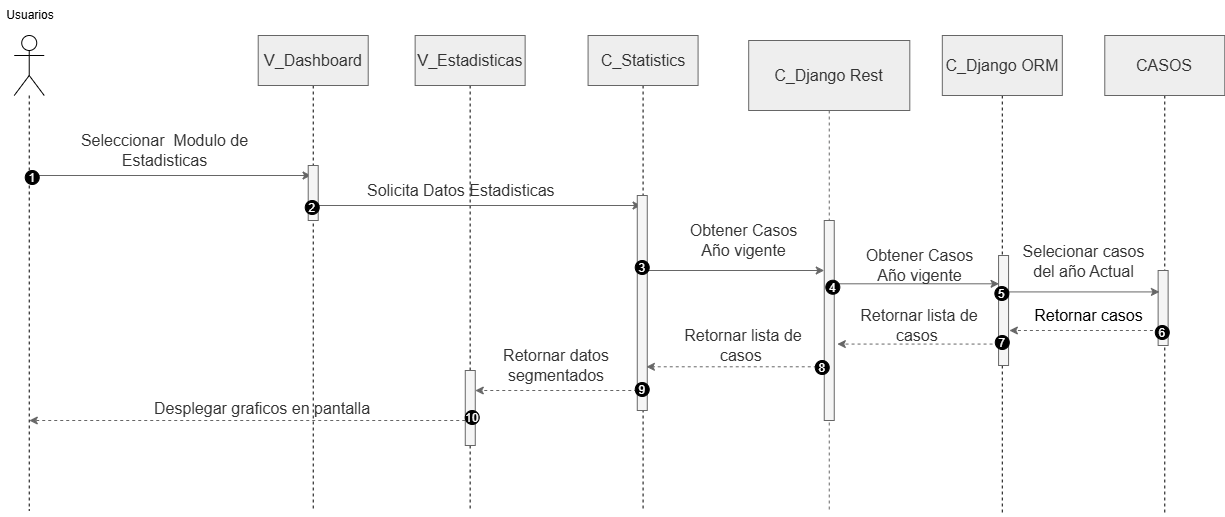

The diagram above was exported from draw.io. Its source (the exported page's mxGraphModel, read from the mxfile embedded in the PNG):
<mxGraphModel dx="1300" dy="783" grid="1" gridSize="10" guides="1" tooltips="1" connect="1" arrows="1" fold="1" page="1" pageScale="1" pageWidth="827" pageHeight="1169" math="0" shadow="0">
  <root>
    <mxCell id="0" />
    <mxCell id="1" parent="0" />
    <mxCell id="c8I6QQfYKDPbYDJG4QTI-1" edge="1" parent="1" source="c8I6QQfYKDPbYDJG4QTI-2" style="edgeStyle=orthogonalEdgeStyle;rounded=0;orthogonalLoop=1;jettySize=auto;html=1;endArrow=none;endFill=0;dashed=1;movable=1;resizable=1;rotatable=1;deletable=1;editable=1;locked=0;connectable=1;">
      <mxGeometry relative="1" as="geometry">
        <mxPoint x="742.5799999999986" y="720" as="targetPoint" />
      </mxGeometry>
    </mxCell>
    <mxCell id="c8I6QQfYKDPbYDJG4QTI-2" parent="1" style="html=1;whiteSpace=wrap;movable=1;resizable=1;rotatable=1;deletable=1;editable=1;locked=0;connectable=1;fillColor=#EEEEEE;strokeColor=#666666;fontColor=#333333;fontSize=16;" value="C_Statistics" vertex="1">
      <mxGeometry height="50" width="110" x="687.5799999999986" y="245" as="geometry" />
    </mxCell>
    <mxCell id="c8I6QQfYKDPbYDJG4QTI-3" edge="1" parent="1" source="c8I6QQfYKDPbYDJG4QTI-4" style="edgeStyle=orthogonalEdgeStyle;rounded=0;orthogonalLoop=1;jettySize=auto;html=1;dashed=1;endArrow=none;endFill=0;movable=1;resizable=1;rotatable=1;deletable=1;editable=1;locked=0;connectable=1;">
      <mxGeometry relative="1" as="geometry">
        <mxPoint x="412.73" y="720" as="targetPoint" />
      </mxGeometry>
    </mxCell>
    <mxCell id="c8I6QQfYKDPbYDJG4QTI-4" parent="1" style="html=1;whiteSpace=wrap;movable=1;resizable=1;rotatable=1;deletable=1;editable=1;locked=0;connectable=1;fillColor=#EEEEEE;strokeColor=#666666;fontColor=#333333;fontSize=16;" value="V_Dashboard" vertex="1">
      <mxGeometry height="50" width="110" x="357.70999999999907" y="245" as="geometry" />
    </mxCell>
    <mxCell id="c8I6QQfYKDPbYDJG4QTI-5" edge="1" parent="1" source="c8I6QQfYKDPbYDJG4QTI-6" style="edgeStyle=orthogonalEdgeStyle;rounded=0;orthogonalLoop=1;jettySize=auto;html=1;dashed=1;endArrow=none;endFill=0;movable=1;resizable=1;rotatable=1;deletable=1;editable=1;locked=0;connectable=1;">
      <mxGeometry relative="1" as="geometry">
        <mxPoint x="569.6399999999999" y="720" as="targetPoint" />
      </mxGeometry>
    </mxCell>
    <mxCell id="c8I6QQfYKDPbYDJG4QTI-6" parent="1" style="html=1;whiteSpace=wrap;movable=1;resizable=1;rotatable=1;deletable=1;editable=1;locked=0;connectable=1;fillColor=#EEEEEE;strokeColor=#666666;fontColor=#333333;fontSize=16;" value="V_Estadisticas" vertex="1">
      <mxGeometry height="50" width="110" x="514.6399999999999" y="245" as="geometry" />
    </mxCell>
    <mxCell id="c8I6QQfYKDPbYDJG4QTI-7" edge="1" parent="1" source="c8I6QQfYKDPbYDJG4QTI-8" style="edgeStyle=orthogonalEdgeStyle;rounded=0;orthogonalLoop=1;jettySize=auto;html=1;dashed=1;endArrow=none;endFill=0;movable=1;resizable=1;rotatable=1;deletable=1;editable=1;locked=0;connectable=1;">
      <mxGeometry relative="1" as="geometry">
        <mxPoint x="1264.2799999999986" y="725" as="targetPoint" />
      </mxGeometry>
    </mxCell>
    <mxCell id="c8I6QQfYKDPbYDJG4QTI-8" parent="1" style="rounded=0;whiteSpace=wrap;html=1;movable=1;resizable=1;rotatable=1;deletable=1;editable=1;locked=0;connectable=1;fillColor=#EEEEEE;strokeColor=#666666;fontColor=#333333;fontSize=16;" value="CASOS" vertex="1">
      <mxGeometry height="60" width="120" x="1204.2799999999988" y="245" as="geometry" />
    </mxCell>
    <mxCell id="c8I6QQfYKDPbYDJG4QTI-9" edge="1" parent="1" source="c8I6QQfYKDPbYDJG4QTI-10" style="edgeStyle=orthogonalEdgeStyle;rounded=0;orthogonalLoop=1;jettySize=auto;html=1;dashed=1;endArrow=none;endFill=0;movable=1;resizable=1;rotatable=1;deletable=1;editable=1;locked=0;connectable=1;">
      <mxGeometry relative="1" as="geometry">
        <mxPoint x="1101.78" y="725" as="targetPoint" />
      </mxGeometry>
    </mxCell>
    <mxCell id="c8I6QQfYKDPbYDJG4QTI-10" parent="1" style="rounded=0;whiteSpace=wrap;html=1;movable=1;resizable=1;rotatable=1;deletable=1;editable=1;locked=0;connectable=1;fillColor=#EEEEEE;strokeColor=#666666;fontColor=#333333;fontSize=16;" value="C_Django ORM" vertex="1">
      <mxGeometry height="60" width="120" x="1041.819999999999" y="245" as="geometry" />
    </mxCell>
    <mxCell id="c8I6QQfYKDPbYDJG4QTI-11" edge="1" parent="1" style="endArrow=classic;html=1;rounded=0;movable=1;resizable=1;rotatable=1;deletable=1;editable=1;locked=0;connectable=1;fillColor=#f5f5f5;strokeColor=#666666;labelBackgroundColor=none;fontSize=16;" value="">
      <mxGeometry height="50" relative="1" width="50" as="geometry">
        <mxPoint x="134.73000000000002" y="385" as="sourcePoint" />
        <mxPoint x="410.5800000000004" y="385" as="targetPoint" />
      </mxGeometry>
    </mxCell>
    <mxCell id="c8I6QQfYKDPbYDJG4QTI-12" edge="1" parent="1" style="endArrow=classic;html=1;rounded=0;movable=1;resizable=1;rotatable=1;deletable=1;editable=1;locked=0;connectable=1;fillColor=#f5f5f5;strokeColor=#666666;labelBackgroundColor=none;fontSize=16;" value="">
      <mxGeometry height="50" relative="1" width="50" as="geometry">
        <mxPoint x="416.8899999999999" y="415" as="sourcePoint" />
        <mxPoint x="740.5799999999986" y="415" as="targetPoint" />
      </mxGeometry>
    </mxCell>
    <mxCell id="c8I6QQfYKDPbYDJG4QTI-13" edge="1" parent="1" style="endArrow=classic;html=1;rounded=0;movable=1;resizable=1;rotatable=1;deletable=1;editable=1;locked=0;connectable=1;fillColor=#f5f5f5;strokeColor=#666666;labelBackgroundColor=none;fontSize=16;" value="">
      <mxGeometry height="50" relative="1" width="50" as="geometry">
        <mxPoint x="931.0699999999998" y="493.3099999999995" as="sourcePoint" />
        <mxPoint x="1098.5699999999997" y="493.3099999999995" as="targetPoint" />
      </mxGeometry>
    </mxCell>
    <mxCell id="c8I6QQfYKDPbYDJG4QTI-14" parent="1" style="html=1;points=[[0,0,0,0,5],[0,1,0,0,-5],[1,0,0,0,5],[1,1,0,0,-5]];perimeter=orthogonalPerimeter;outlineConnect=0;targetShapes=umlLifeline;portConstraint=eastwest;newEdgeStyle={&quot;curved&quot;:0,&quot;rounded&quot;:0};movable=1;resizable=1;rotatable=1;deletable=1;editable=1;locked=0;connectable=1;fillColor=#f5f5f5;strokeColor=#666666;fontColor=#333333;labelBackgroundColor=none;fontSize=16;" value="" vertex="1">
      <mxGeometry height="55" width="10" x="407.71000000000004" y="375" as="geometry" />
    </mxCell>
    <mxCell id="c8I6QQfYKDPbYDJG4QTI-15" parent="1" style="html=1;points=[[0,0,0,0,5],[0,1,0,0,-5],[1,0,0,0,5],[1,1,0,0,-5]];perimeter=orthogonalPerimeter;outlineConnect=0;targetShapes=umlLifeline;portConstraint=eastwest;newEdgeStyle={&quot;curved&quot;:0,&quot;rounded&quot;:0};movable=1;resizable=1;rotatable=1;deletable=1;editable=1;locked=0;connectable=1;fillColor=#f5f5f5;strokeColor=#666666;fontColor=#333333;labelBackgroundColor=none;fontSize=16;" value="" vertex="1">
      <mxGeometry height="215" width="10" x="736.7699999999991" y="405" as="geometry" />
    </mxCell>
    <mxCell id="c8I6QQfYKDPbYDJG4QTI-16" parent="1" style="html=1;points=[[0,0,0,0,5],[0,1,0,0,-5],[1,0,0,0,5],[1,1,0,0,-5]];perimeter=orthogonalPerimeter;outlineConnect=0;targetShapes=umlLifeline;portConstraint=eastwest;newEdgeStyle={&quot;curved&quot;:0,&quot;rounded&quot;:0};movable=1;resizable=1;rotatable=1;deletable=1;editable=1;locked=0;connectable=1;fillColor=#f5f5f5;strokeColor=#666666;fontColor=#333333;labelBackgroundColor=none;fontSize=16;" value="" vertex="1">
      <mxGeometry height="110" width="10" x="1098.069999999999" y="465" as="geometry" />
    </mxCell>
    <mxCell id="c8I6QQfYKDPbYDJG4QTI-17" parent="1" style="text;html=1;whiteSpace=wrap;strokeColor=none;fillColor=none;align=center;verticalAlign=middle;rounded=0;autosize=1;resizable=1;movable=1;rotatable=1;deletable=1;editable=1;locked=0;connectable=1;fontColor=#333333;labelBackgroundColor=none;fontSize=16;" value="&lt;font&gt;Seleccionar&amp;nbsp; Modulo de Estadisticas&lt;/font&gt;" vertex="1">
      <mxGeometry height="30" width="208.53" x="160.46000000000004" y="345" as="geometry" />
    </mxCell>
    <mxCell id="c8I6QQfYKDPbYDJG4QTI-18" parent="1" style="text;html=1;whiteSpace=wrap;strokeColor=none;fillColor=none;align=center;verticalAlign=middle;rounded=0;autosize=1;resizable=1;movable=1;rotatable=1;deletable=1;editable=1;locked=0;connectable=1;fontColor=#333333;labelBackgroundColor=none;fontSize=16;" value="&lt;font&gt;Solicita Datos Estadisticas&amp;nbsp;&lt;/font&gt;" vertex="1">
      <mxGeometry height="30" width="220" x="453.0800000000004" y="385" as="geometry" />
    </mxCell>
    <mxCell id="c8I6QQfYKDPbYDJG4QTI-19" parent="1" style="text;html=1;whiteSpace=wrap;strokeColor=none;fillColor=none;align=center;verticalAlign=middle;rounded=0;autosize=1;resizable=1;movable=1;rotatable=1;deletable=1;editable=1;locked=0;connectable=1;fontColor=#333333;labelBackgroundColor=none;fontSize=16;" value="Obtener Casos Año vigente" vertex="1">
      <mxGeometry height="30" width="122.96" x="958.47" y="459.7399999999998" as="geometry" />
    </mxCell>
    <mxCell id="c8I6QQfYKDPbYDJG4QTI-20" parent="1" style="html=1;points=[[0,0,0,0,5],[0,1,0,0,-5],[1,0,0,0,5],[1,1,0,0,-5]];perimeter=orthogonalPerimeter;outlineConnect=0;targetShapes=umlLifeline;portConstraint=eastwest;newEdgeStyle={&quot;curved&quot;:0,&quot;rounded&quot;:0};movable=1;resizable=1;rotatable=1;deletable=1;editable=1;locked=0;connectable=1;fillColor=#f5f5f5;strokeColor=#666666;fontColor=#333333;labelBackgroundColor=none;fontSize=16;" value="" vertex="1">
      <mxGeometry height="75" width="10" x="1257.6299999999985" y="480" as="geometry" />
    </mxCell>
    <mxCell id="c8I6QQfYKDPbYDJG4QTI-21" edge="1" parent="1" style="endArrow=classic;html=1;rounded=0;dashed=1;movable=1;resizable=1;rotatable=1;deletable=1;editable=1;locked=0;connectable=1;fillColor=#f5f5f5;strokeColor=#666666;labelBackgroundColor=none;fontSize=16;" value="">
      <mxGeometry height="50" relative="1" width="50" as="geometry">
        <mxPoint x="1258.4099999999992" y="540" as="sourcePoint" />
        <mxPoint x="1108.8499999999997" y="540" as="targetPoint" />
      </mxGeometry>
    </mxCell>
    <mxCell id="c8I6QQfYKDPbYDJG4QTI-22" edge="1" parent="1" style="endArrow=classic;html=1;rounded=0;exitX=0;exitY=1;exitDx=0;exitDy=-5;exitPerimeter=0;dashed=1;movable=1;resizable=1;rotatable=1;deletable=1;editable=1;locked=0;connectable=1;fillColor=#f5f5f5;strokeColor=#666666;labelBackgroundColor=none;fontSize=16;" value="">
      <mxGeometry height="50" relative="1" width="50" as="geometry">
        <mxPoint x="1098.069999999999" y="553.5699999999997" as="sourcePoint" />
        <mxPoint x="936.819999999999" y="553.5699999999997" as="targetPoint" />
      </mxGeometry>
    </mxCell>
    <mxCell id="c8I6QQfYKDPbYDJG4QTI-23" parent="1" style="text;html=1;whiteSpace=wrap;strokeColor=none;fillColor=none;align=center;verticalAlign=middle;rounded=0;movable=1;resizable=1;rotatable=1;deletable=1;editable=1;locked=0;connectable=1;fontColor=#333333;labelBackgroundColor=none;fontSize=16;" value="Retornar lista de casos&amp;nbsp;" vertex="1">
      <mxGeometry height="30" width="160" x="938.819999999999" y="520" as="geometry" />
    </mxCell>
    <mxCell id="c8I6QQfYKDPbYDJG4QTI-24" edge="1" parent="1" style="endArrow=classic;html=1;rounded=0;exitX=0;exitY=1;exitDx=0;exitDy=-5;exitPerimeter=0;dashed=1;movable=1;resizable=1;rotatable=1;deletable=1;editable=1;locked=0;connectable=1;fillColor=#f5f5f5;strokeColor=#666666;labelBackgroundColor=none;fontSize=16;" value="">
      <mxGeometry height="50" relative="1" width="50" as="geometry">
        <mxPoint x="736.7699999999991" y="600" as="sourcePoint" />
        <mxPoint x="574.7699999999991" y="600" as="targetPoint" />
      </mxGeometry>
    </mxCell>
    <mxCell id="c8I6QQfYKDPbYDJG4QTI-25" parent="1" style="text;html=1;whiteSpace=wrap;strokeColor=none;fillColor=none;align=center;verticalAlign=middle;rounded=0;movable=1;resizable=1;rotatable=1;deletable=1;editable=1;locked=0;connectable=1;fontColor=#333333;labelBackgroundColor=none;fontSize=16;" value="Retornar datos segmentados" vertex="1">
      <mxGeometry height="30" width="139.62" x="586.3499999999985" y="560" as="geometry" />
    </mxCell>
    <mxCell id="c8I6QQfYKDPbYDJG4QTI-26" parent="1" style="text;html=1;whiteSpace=wrap;strokeColor=none;fillColor=none;align=center;verticalAlign=middle;rounded=0;movable=1;resizable=1;rotatable=1;deletable=1;editable=1;locked=0;connectable=1;fontColor=default;labelBackgroundColor=none;fontSize=16;" value="Retornar casos" vertex="1">
      <mxGeometry height="30" width="121" x="1128.1299999999985" y="510" as="geometry" />
    </mxCell>
    <mxCell id="c8I6QQfYKDPbYDJG4QTI-27" edge="1" parent="1" style="endArrow=classic;html=1;rounded=0;dashed=1;movable=1;resizable=1;rotatable=1;deletable=1;editable=1;locked=0;connectable=1;fillColor=#f5f5f5;strokeColor=#666666;labelBackgroundColor=none;fontSize=16;" value="">
      <mxGeometry height="50" relative="1" width="50" as="geometry">
        <mxPoint x="564.73" y="630" as="sourcePoint" />
        <mxPoint x="128.78000000000026" y="630" as="targetPoint" />
      </mxGeometry>
    </mxCell>
    <mxCell id="c8I6QQfYKDPbYDJG4QTI-28" parent="1" style="text;html=1;whiteSpace=wrap;strokeColor=none;fillColor=none;align=center;verticalAlign=middle;rounded=0;movable=1;resizable=1;rotatable=1;deletable=1;editable=1;locked=0;connectable=1;fontColor=#333333;labelBackgroundColor=none;fontSize=16;" value="Desplegar graficos en pantalla" vertex="1">
      <mxGeometry height="30" width="306" x="208.73000000000002" y="602.5" as="geometry" />
    </mxCell>
    <mxCell id="c8I6QQfYKDPbYDJG4QTI-29" parent="1" style="html=1;points=[[0,0,0,0,5],[0,1,0,0,-5],[1,0,0,0,5],[1,1,0,0,-5]];perimeter=orthogonalPerimeter;outlineConnect=0;targetShapes=umlLifeline;portConstraint=eastwest;newEdgeStyle={&quot;curved&quot;:0,&quot;rounded&quot;:0};movable=1;resizable=1;rotatable=1;deletable=1;editable=1;locked=0;connectable=1;fillColor=#f5f5f5;strokeColor=#666666;fontColor=#333333;labelBackgroundColor=none;fontSize=16;" value="" vertex="1">
      <mxGeometry height="75" width="10" x="564.7699999999991" y="580" as="geometry" />
    </mxCell>
    <mxCell id="c8I6QQfYKDPbYDJG4QTI-30" edge="1" parent="1" style="endArrow=classic;html=1;rounded=0;entryX=1.017;entryY=1.014;entryDx=0;entryDy=0;entryPerimeter=0;movable=1;resizable=1;rotatable=1;deletable=1;editable=1;locked=0;connectable=1;fillColor=#f5f5f5;strokeColor=#666666;labelBackgroundColor=none;fontSize=16;" value="">
      <mxGeometry height="50" relative="1" width="50" as="geometry">
        <mxPoint x="1107.649999999999" y="501.4200000000001" as="sourcePoint" />
        <mxPoint x="1258.9500000000003" y="501.4200000000001" as="targetPoint" />
      </mxGeometry>
    </mxCell>
    <mxCell id="c8I6QQfYKDPbYDJG4QTI-31" parent="1" style="text;html=1;whiteSpace=wrap;strokeColor=none;fillColor=none;align=center;verticalAlign=middle;rounded=0;movable=1;resizable=1;rotatable=1;deletable=1;editable=1;locked=0;connectable=1;fontColor=#333333;labelBackgroundColor=none;fontSize=16;" value="Selecionar casos del año Actual" vertex="1">
      <mxGeometry height="30" width="133.17" x="1116.69" y="456" as="geometry" />
    </mxCell>
    <mxCell id="c8I6QQfYKDPbYDJG4QTI-32" edge="1" parent="1" source="c8I6QQfYKDPbYDJG4QTI-33" style="edgeStyle=orthogonalEdgeStyle;rounded=0;orthogonalLoop=1;jettySize=auto;html=1;dashed=1;endArrow=none;endFill=0;movable=1;resizable=1;rotatable=1;deletable=1;editable=1;locked=0;connectable=1;">
      <mxGeometry relative="1" as="geometry">
        <mxPoint x="128.73000000000002" y="720" as="targetPoint" />
      </mxGeometry>
    </mxCell>
    <mxCell id="c8I6QQfYKDPbYDJG4QTI-33" parent="1" style="shape=umlActor;verticalLabelPosition=bottom;verticalAlign=top;html=1;outlineConnect=0;movable=1;resizable=1;rotatable=1;deletable=1;editable=1;locked=0;connectable=1;" value="" vertex="1">
      <mxGeometry height="60" width="30" x="113.73000000000002" y="245" as="geometry" />
    </mxCell>
    <mxCell id="c8I6QQfYKDPbYDJG4QTI-34" parent="1" style="text;html=1;whiteSpace=wrap;strokeColor=none;fillColor=none;align=center;verticalAlign=middle;rounded=0;" value="Usuarios" vertex="1">
      <mxGeometry height="30" width="60" x="100" y="210" as="geometry" />
    </mxCell>
    <mxCell id="c8I6QQfYKDPbYDJG4QTI-35" parent="1" style="shape=umlLifeline;perimeter=lifelinePerimeter;whiteSpace=wrap;html=1;container=1;dropTarget=0;collapsible=0;recursiveResize=0;outlineConnect=0;portConstraint=eastwest;newEdgeStyle={&quot;curved&quot;:0,&quot;rounded&quot;:0};fillColor=#EEEEEE;size=70;movable=1;resizable=1;rotatable=1;deletable=1;editable=1;locked=0;connectable=1;strokeColor=#666666;fontColor=#333333;fontSize=16;" value="C_Django Rest" vertex="1">
      <mxGeometry height="470" width="161.12" x="848.19" y="250" as="geometry" />
    </mxCell>
    <mxCell id="c8I6QQfYKDPbYDJG4QTI-36" parent="c8I6QQfYKDPbYDJG4QTI-35" style="html=1;points=[[0,0,0,0,5],[0,1,0,0,-5],[1,0,0,0,5],[1,1,0,0,-5]];perimeter=orthogonalPerimeter;outlineConnect=0;targetShapes=umlLifeline;portConstraint=eastwest;newEdgeStyle={&quot;curved&quot;:0,&quot;rounded&quot;:0};movable=1;resizable=1;rotatable=1;deletable=1;editable=1;locked=0;connectable=1;fillColor=#f5f5f5;strokeColor=#666666;fontColor=#333333;fontSize=16;" value="" vertex="1">
      <mxGeometry height="200" width="10" x="75.56" y="180" as="geometry" />
    </mxCell>
    <mxCell id="c8I6QQfYKDPbYDJG4QTI-37" parent="1" style="text;html=1;whiteSpace=wrap;strokeColor=none;fillColor=none;align=center;verticalAlign=middle;rounded=0;autosize=1;resizable=1;movable=1;rotatable=1;deletable=1;editable=1;locked=0;connectable=1;fontColor=#333333;labelBackgroundColor=none;fontSize=16;" value="Obtener Casos Año vigente" vertex="1">
      <mxGeometry height="30" width="122.96" x="781.700000000001" y="435" as="geometry" />
    </mxCell>
    <mxCell id="c8I6QQfYKDPbYDJG4QTI-38" parent="1" style="text;html=1;whiteSpace=wrap;strokeColor=none;fillColor=none;align=center;verticalAlign=middle;rounded=0;movable=1;resizable=1;rotatable=1;deletable=1;editable=1;locked=0;connectable=1;fontColor=#333333;labelBackgroundColor=none;fontSize=16;" value="Retornar lista de casos&amp;nbsp;" vertex="1">
      <mxGeometry height="30" width="160" x="763.1800000000001" y="540" as="geometry" />
    </mxCell>
    <mxCell id="c8I6QQfYKDPbYDJG4QTI-39" edge="1" parent="1" source="c8I6QQfYKDPbYDJG4QTI-35" style="endArrow=classic;html=1;rounded=0;dashed=1;movable=1;resizable=1;rotatable=1;deletable=1;editable=1;locked=0;connectable=1;fillColor=#f5f5f5;strokeColor=#666666;labelBackgroundColor=none;fontSize=16;" value="">
      <mxGeometry height="50" relative="1" width="50" as="geometry">
        <mxPoint x="907.12" y="576.2900000000009" as="sourcePoint" />
        <mxPoint x="745.87" y="576.2900000000009" as="targetPoint" />
      </mxGeometry>
    </mxCell>
    <mxCell id="c8I6QQfYKDPbYDJG4QTI-40" edge="1" parent="1" style="endArrow=classic;html=1;rounded=0;movable=1;resizable=1;rotatable=1;deletable=1;editable=1;locked=0;connectable=1;fillColor=#f5f5f5;strokeColor=#666666;labelBackgroundColor=none;fontSize=16;" target="c8I6QQfYKDPbYDJG4QTI-36" value="">
      <mxGeometry height="50" relative="1" width="50" as="geometry">
        <mxPoint x="743.13" y="480" as="sourcePoint" />
        <mxPoint x="910.63" y="480" as="targetPoint" />
      </mxGeometry>
    </mxCell>
    <mxCell id="c8I6QQfYKDPbYDJG4QTI-41" parent="1" style="ellipse;aspect=fixed;fillColor=#000000;align=center;fontColor=#FFFFFF;container=0;movable=1;resizable=1;rotatable=1;deletable=1;editable=1;locked=0;connectable=1;allowArrows=0;recursiveResize=0;expand=0;labelBackgroundColor=none;" value="4" vertex="1">
      <mxGeometry height="14" width="14" x="925.33" y="489.7399999999998" as="geometry" />
    </mxCell>
    <mxCell id="c8I6QQfYKDPbYDJG4QTI-42" parent="1" style="ellipse;aspect=fixed;fillColor=#000000;align=center;fontColor=#FFFFFF;container=0;movable=1;resizable=1;rotatable=1;deletable=1;editable=1;locked=0;connectable=1;allowArrows=0;recursiveResize=0;expand=0;labelBackgroundColor=none;" value="8" vertex="1">
      <mxGeometry height="14" width="14" x="914.73" y="570" as="geometry" />
    </mxCell>
    <mxCell id="c8I6QQfYKDPbYDJG4QTI-43" parent="1" style="ellipse;aspect=fixed;fillColor=#000000;align=center;fontColor=#FFFFFF;container=0;movable=1;resizable=1;rotatable=1;deletable=1;editable=1;locked=0;connectable=1;allowArrows=0;recursiveResize=0;expand=0;labelBackgroundColor=none;" value="1" vertex="1">
      <mxGeometry height="14" width="14" x="124.73000000000002" y="380" as="geometry" />
    </mxCell>
    <mxCell id="c8I6QQfYKDPbYDJG4QTI-44" parent="1" style="ellipse;aspect=fixed;fillColor=#000000;align=center;fontColor=#FFFFFF;container=0;movable=1;resizable=1;rotatable=1;deletable=1;editable=1;locked=0;connectable=1;allowArrows=0;recursiveResize=0;expand=0;labelBackgroundColor=none;" value="2" vertex="1">
      <mxGeometry height="14" width="14" x="404.73" y="410" as="geometry" />
    </mxCell>
    <mxCell id="c8I6QQfYKDPbYDJG4QTI-45" parent="1" style="ellipse;aspect=fixed;fillColor=#000000;align=center;fontColor=#FFFFFF;container=0;movable=1;resizable=1;rotatable=1;deletable=1;editable=1;locked=0;connectable=1;allowArrows=0;recursiveResize=0;expand=0;labelBackgroundColor=none;" value="3" vertex="1">
      <mxGeometry height="14" width="14" x="734.73" y="470" as="geometry" />
    </mxCell>
    <mxCell id="c8I6QQfYKDPbYDJG4QTI-46" parent="1" style="ellipse;aspect=fixed;fillColor=#000000;align=center;fontColor=#FFFFFF;container=0;movable=1;resizable=1;rotatable=1;deletable=1;editable=1;locked=0;connectable=1;allowArrows=0;recursiveResize=0;expand=0;labelBackgroundColor=none;" value="5" vertex="1">
      <mxGeometry height="14" width="14" x="1094.36" y="496" as="geometry" />
    </mxCell>
    <mxCell id="c8I6QQfYKDPbYDJG4QTI-47" parent="1" style="ellipse;aspect=fixed;fillColor=#000000;align=center;fontColor=#FFFFFF;container=0;movable=1;resizable=1;rotatable=1;deletable=1;editable=1;locked=0;connectable=1;allowArrows=0;recursiveResize=0;expand=0;labelBackgroundColor=none;" value="6" vertex="1">
      <mxGeometry height="14" width="14" x="1254.78" y="535" as="geometry" />
    </mxCell>
    <mxCell id="c8I6QQfYKDPbYDJG4QTI-48" parent="1" style="ellipse;aspect=fixed;fillColor=#000000;align=center;fontColor=#FFFFFF;container=0;movable=1;resizable=1;rotatable=1;deletable=1;editable=1;locked=0;connectable=1;allowArrows=0;recursiveResize=0;expand=0;labelBackgroundColor=none;" value="7" vertex="1">
      <mxGeometry height="14" width="14" x="1094.78" y="545" as="geometry" />
    </mxCell>
    <mxCell id="c8I6QQfYKDPbYDJG4QTI-49" parent="1" style="ellipse;aspect=fixed;fillColor=#000000;align=center;fontColor=#FFFFFF;container=0;movable=1;resizable=1;rotatable=1;deletable=1;editable=1;locked=0;connectable=1;allowArrows=0;recursiveResize=0;expand=0;labelBackgroundColor=none;" value="9" vertex="1">
      <mxGeometry height="14" width="14" x="734.73" y="592" as="geometry" />
    </mxCell>
    <mxCell id="c8I6QQfYKDPbYDJG4QTI-50" parent="1" style="ellipse;aspect=fixed;fillColor=#000000;align=center;fontColor=#FFFFFF;container=0;movable=1;resizable=1;rotatable=1;deletable=1;editable=1;locked=0;connectable=1;allowArrows=0;recursiveResize=0;expand=0;labelBackgroundColor=none;" value="10" vertex="1">
      <mxGeometry height="14" width="14" x="564.73" y="620" as="geometry" />
    </mxCell>
  </root>
</mxGraphModel>